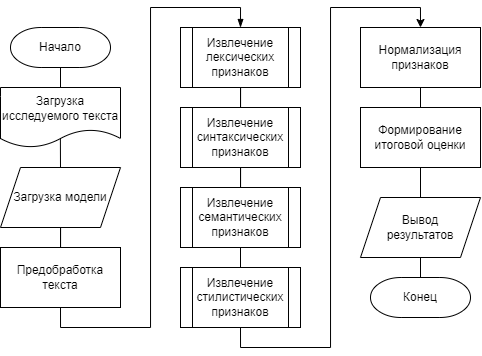

The diagram above was exported from draw.io. Its source (the exported page's mxGraphModel, read from the mxfile embedded in the PNG):
<mxGraphModel dx="989" dy="582" grid="1" gridSize="10" guides="1" tooltips="1" connect="1" arrows="1" fold="1" page="1" pageScale="1" pageWidth="827" pageHeight="1169" math="0" shadow="0">
  <root>
    <mxCell id="0" />
    <mxCell id="1" parent="0" />
    <mxCell id="PxcUNu4rTDiShUl_EQIm-27" style="edgeStyle=orthogonalEdgeStyle;rounded=0;orthogonalLoop=1;jettySize=auto;html=1;exitX=0.5;exitY=1;exitDx=0;exitDy=0;entryX=0.5;entryY=0;entryDx=0;entryDy=0;endArrow=blockThin;endFill=1;" edge="1" parent="1" source="PxcUNu4rTDiShUl_EQIm-1" target="PxcUNu4rTDiShUl_EQIm-4">
      <mxGeometry relative="1" as="geometry" />
    </mxCell>
    <mxCell id="PxcUNu4rTDiShUl_EQIm-1" value="Предобработка текста" style="rounded=0;whiteSpace=wrap;html=1;" vertex="1" parent="1">
      <mxGeometry x="40" y="360" width="120" height="60" as="geometry" />
    </mxCell>
    <mxCell id="PxcUNu4rTDiShUl_EQIm-20" style="edgeStyle=orthogonalEdgeStyle;rounded=0;orthogonalLoop=1;jettySize=auto;html=1;entryX=0.5;entryY=0;entryDx=0;entryDy=0;endArrow=none;endFill=0;" edge="1" parent="1" source="PxcUNu4rTDiShUl_EQIm-4" target="PxcUNu4rTDiShUl_EQIm-7">
      <mxGeometry relative="1" as="geometry" />
    </mxCell>
    <mxCell id="PxcUNu4rTDiShUl_EQIm-4" value="Извлечение лексических признаков" style="shape=process;whiteSpace=wrap;html=1;backgroundOutline=1;" vertex="1" parent="1">
      <mxGeometry x="220" y="140" width="120" height="60" as="geometry" />
    </mxCell>
    <mxCell id="PxcUNu4rTDiShUl_EQIm-19" style="edgeStyle=orthogonalEdgeStyle;rounded=0;orthogonalLoop=1;jettySize=auto;html=1;entryX=0.5;entryY=0;entryDx=0;entryDy=0;endArrow=none;endFill=0;" edge="1" parent="1" source="PxcUNu4rTDiShUl_EQIm-5" target="PxcUNu4rTDiShUl_EQIm-1">
      <mxGeometry relative="1" as="geometry" />
    </mxCell>
    <mxCell id="PxcUNu4rTDiShUl_EQIm-5" value="Загрузка модели" style="shape=parallelogram;perimeter=parallelogramPerimeter;whiteSpace=wrap;html=1;fixedSize=1;" vertex="1" parent="1">
      <mxGeometry x="40" y="280" width="120" height="60" as="geometry" />
    </mxCell>
    <mxCell id="PxcUNu4rTDiShUl_EQIm-18" style="edgeStyle=orthogonalEdgeStyle;rounded=0;orthogonalLoop=1;jettySize=auto;html=1;exitX=0.499;exitY=0.843;exitDx=0;exitDy=0;exitPerimeter=0;endArrow=none;endFill=0;" edge="1" parent="1" source="PxcUNu4rTDiShUl_EQIm-6">
      <mxGeometry relative="1" as="geometry">
        <mxPoint x="100" y="260" as="sourcePoint" />
        <mxPoint x="100" y="280" as="targetPoint" />
      </mxGeometry>
    </mxCell>
    <mxCell id="PxcUNu4rTDiShUl_EQIm-6" value="Загрузка исследуемого текста" style="shape=document;whiteSpace=wrap;html=1;boundedLbl=1;" vertex="1" parent="1">
      <mxGeometry x="40" y="200" width="120" height="60" as="geometry" />
    </mxCell>
    <mxCell id="PxcUNu4rTDiShUl_EQIm-21" style="edgeStyle=orthogonalEdgeStyle;rounded=0;orthogonalLoop=1;jettySize=auto;html=1;entryX=0.5;entryY=0;entryDx=0;entryDy=0;endArrow=none;endFill=0;" edge="1" parent="1" source="PxcUNu4rTDiShUl_EQIm-7" target="PxcUNu4rTDiShUl_EQIm-8">
      <mxGeometry relative="1" as="geometry" />
    </mxCell>
    <mxCell id="PxcUNu4rTDiShUl_EQIm-7" value="Извлечение синтаксических&lt;br&gt;признаков" style="shape=process;whiteSpace=wrap;html=1;backgroundOutline=1;" vertex="1" parent="1">
      <mxGeometry x="220" y="220" width="120" height="60" as="geometry" />
    </mxCell>
    <mxCell id="PxcUNu4rTDiShUl_EQIm-23" style="edgeStyle=orthogonalEdgeStyle;rounded=0;orthogonalLoop=1;jettySize=auto;html=1;exitX=0.5;exitY=1;exitDx=0;exitDy=0;entryX=0.5;entryY=0;entryDx=0;entryDy=0;endArrow=none;endFill=0;" edge="1" parent="1" source="PxcUNu4rTDiShUl_EQIm-8" target="PxcUNu4rTDiShUl_EQIm-9">
      <mxGeometry relative="1" as="geometry" />
    </mxCell>
    <mxCell id="PxcUNu4rTDiShUl_EQIm-8" value="Извлечение семантических&lt;br&gt;признаков" style="shape=process;whiteSpace=wrap;html=1;backgroundOutline=1;" vertex="1" parent="1">
      <mxGeometry x="220" y="300" width="120" height="60" as="geometry" />
    </mxCell>
    <mxCell id="PxcUNu4rTDiShUl_EQIm-28" style="edgeStyle=orthogonalEdgeStyle;rounded=0;orthogonalLoop=1;jettySize=auto;html=1;entryX=0.5;entryY=0;entryDx=0;entryDy=0;exitX=0.5;exitY=1;exitDx=0;exitDy=0;" edge="1" parent="1" source="PxcUNu4rTDiShUl_EQIm-9" target="PxcUNu4rTDiShUl_EQIm-11">
      <mxGeometry relative="1" as="geometry" />
    </mxCell>
    <mxCell id="PxcUNu4rTDiShUl_EQIm-9" value="Извлечение стилистических признаков" style="shape=process;whiteSpace=wrap;html=1;backgroundOutline=1;" vertex="1" parent="1">
      <mxGeometry x="220" y="380" width="120" height="60" as="geometry" />
    </mxCell>
    <mxCell id="PxcUNu4rTDiShUl_EQIm-24" style="edgeStyle=orthogonalEdgeStyle;rounded=0;orthogonalLoop=1;jettySize=auto;html=1;exitX=0.5;exitY=1;exitDx=0;exitDy=0;entryX=0.5;entryY=0;entryDx=0;entryDy=0;endArrow=none;endFill=0;" edge="1" parent="1" source="PxcUNu4rTDiShUl_EQIm-11" target="PxcUNu4rTDiShUl_EQIm-12">
      <mxGeometry relative="1" as="geometry" />
    </mxCell>
    <mxCell id="PxcUNu4rTDiShUl_EQIm-11" value="Нормализация признаков" style="rounded=0;whiteSpace=wrap;html=1;" vertex="1" parent="1">
      <mxGeometry x="400" y="140" width="120" height="60" as="geometry" />
    </mxCell>
    <mxCell id="PxcUNu4rTDiShUl_EQIm-25" style="edgeStyle=orthogonalEdgeStyle;rounded=0;orthogonalLoop=1;jettySize=auto;html=1;exitX=0.5;exitY=1;exitDx=0;exitDy=0;entryX=0.5;entryY=0;entryDx=0;entryDy=0;endArrow=none;endFill=0;" edge="1" parent="1" source="PxcUNu4rTDiShUl_EQIm-12" target="PxcUNu4rTDiShUl_EQIm-13">
      <mxGeometry relative="1" as="geometry" />
    </mxCell>
    <mxCell id="PxcUNu4rTDiShUl_EQIm-12" value="Формирование итоговой оценки" style="rounded=0;whiteSpace=wrap;html=1;" vertex="1" parent="1">
      <mxGeometry x="400" y="220" width="120" height="60" as="geometry" />
    </mxCell>
    <mxCell id="PxcUNu4rTDiShUl_EQIm-26" style="edgeStyle=orthogonalEdgeStyle;rounded=0;orthogonalLoop=1;jettySize=auto;html=1;exitX=0.5;exitY=1;exitDx=0;exitDy=0;entryX=0.5;entryY=0;entryDx=0;entryDy=0;entryPerimeter=0;endArrow=none;endFill=0;" edge="1" parent="1" source="PxcUNu4rTDiShUl_EQIm-13" target="PxcUNu4rTDiShUl_EQIm-16">
      <mxGeometry relative="1" as="geometry" />
    </mxCell>
    <mxCell id="PxcUNu4rTDiShUl_EQIm-13" value="Вывод &lt;br&gt;результатов" style="shape=parallelogram;perimeter=parallelogramPerimeter;whiteSpace=wrap;html=1;fixedSize=1;" vertex="1" parent="1">
      <mxGeometry x="400" y="310" width="120" height="60" as="geometry" />
    </mxCell>
    <mxCell id="PxcUNu4rTDiShUl_EQIm-17" style="edgeStyle=orthogonalEdgeStyle;rounded=0;orthogonalLoop=1;jettySize=auto;html=1;exitX=0.5;exitY=1;exitDx=0;exitDy=0;exitPerimeter=0;entryX=0.5;entryY=0;entryDx=0;entryDy=0;endArrow=none;endFill=0;" edge="1" parent="1" source="PxcUNu4rTDiShUl_EQIm-15" target="PxcUNu4rTDiShUl_EQIm-6">
      <mxGeometry relative="1" as="geometry" />
    </mxCell>
    <mxCell id="PxcUNu4rTDiShUl_EQIm-15" value="Начало" style="strokeWidth=1;html=1;shape=mxgraph.flowchart.terminator;whiteSpace=wrap;" vertex="1" parent="1">
      <mxGeometry x="50" y="140" width="100" height="40" as="geometry" />
    </mxCell>
    <mxCell id="PxcUNu4rTDiShUl_EQIm-16" value="Конец" style="strokeWidth=1;html=1;shape=mxgraph.flowchart.terminator;whiteSpace=wrap;" vertex="1" parent="1">
      <mxGeometry x="410" y="390" width="100" height="40" as="geometry" />
    </mxCell>
  </root>
</mxGraphModel>